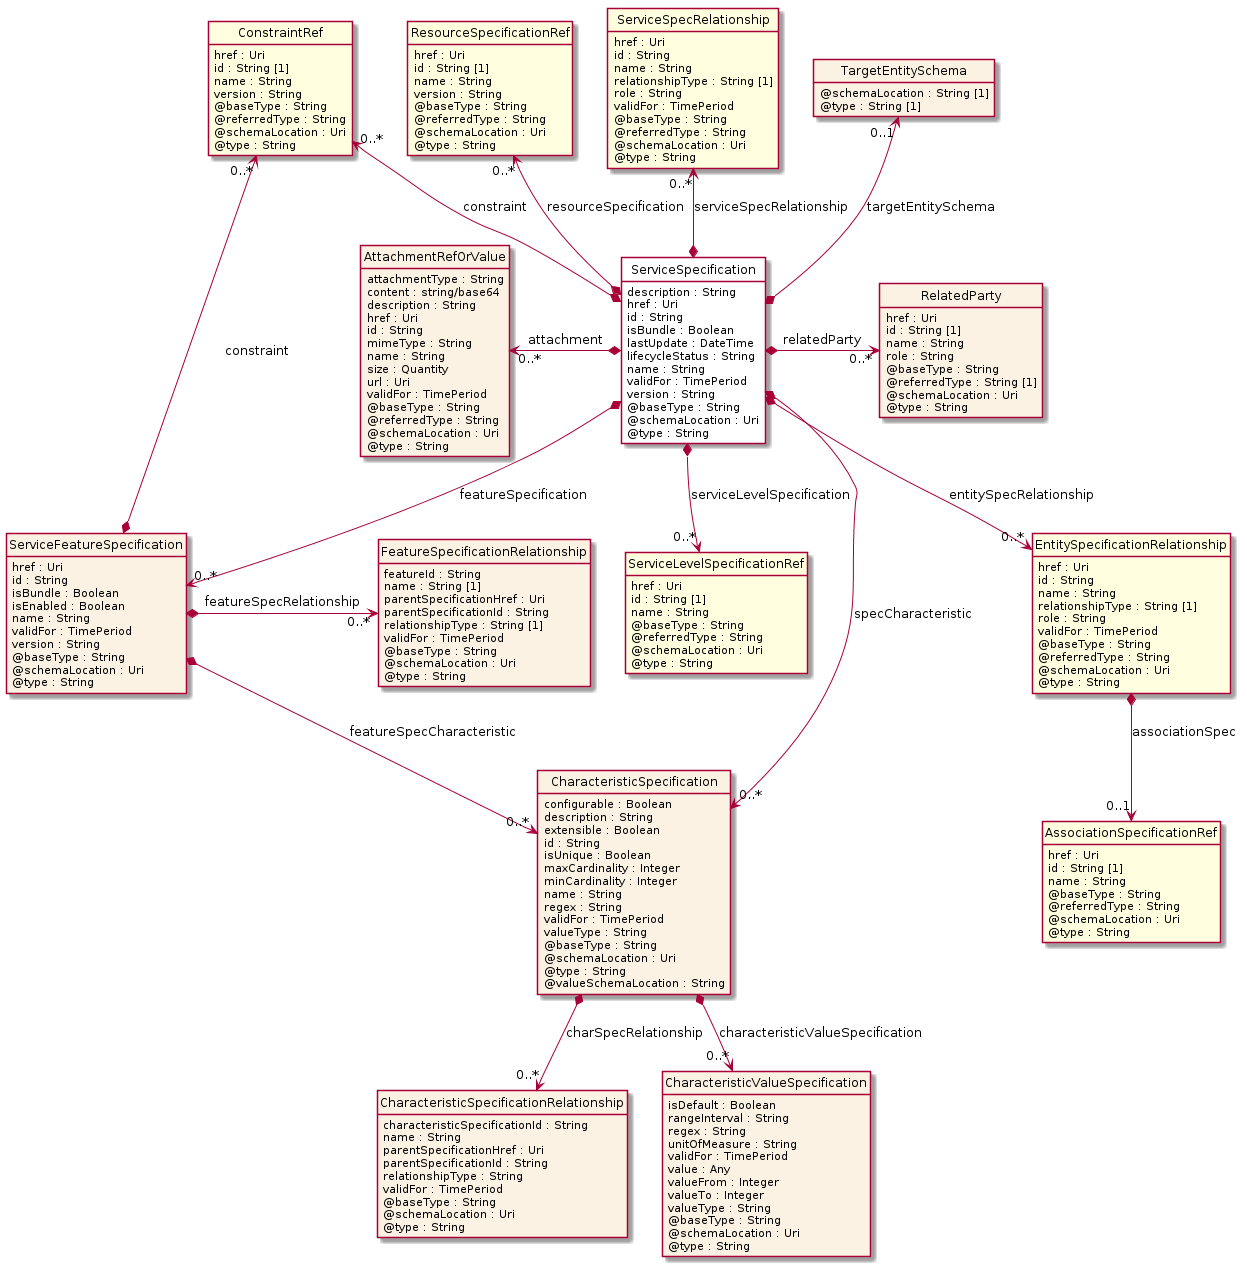

The diagram above was rendered by PlantUML. Its source (embedded in the PNG):
@startuml
hide circle
hide methods
hide stereotype
show <<Enumeration>> stereotype
skinparam class {
   BackgroundColor<<Enumeration>> #E6F5F7
   BackgroundColor<<Ref>> #FFFFE0
   BackgroundColor<<Pivot>> #FFFFFFF
   BackgroundColor<<SimpleType>> #E2F0DA
   BackgroundColor #FCF2E3
}

class ServiceSpecification <<Pivot>> {
    description : String
    href : Uri
    id : String
    isBundle : Boolean
    lastUpdate : DateTime
    lifecycleStatus : String
    name : String
    validFor : TimePeriod
    version : String
    @baseType : String
    @schemaLocation : Uri
    @type : String
}

class ServiceLevelSpecificationRef  <<Ref>> {
    href : Uri
    id : String [1]
    name : String
    @baseType : String
    @referredType : String
    @schemaLocation : Uri
    @type : String
}

class TargetEntitySchema  {
    @schemaLocation : String [1]
    @type : String [1]
}

class ResourceSpecificationRef  <<Ref>> {
    href : Uri
    id : String [1]
    name : String
    version : String
    @baseType : String
    @referredType : String
    @schemaLocation : Uri
    @type : String
}

class CharacteristicSpecification  {
    configurable : Boolean
    description : String
    extensible : Boolean
    id : String
    isUnique : Boolean
    maxCardinality : Integer
    minCardinality : Integer
    name : String
    regex : String
    validFor : TimePeriod
    valueType : String
    @baseType : String
    @schemaLocation : Uri
    @type : String
    @valueSchemaLocation : String
}

class CharacteristicSpecificationRelationship  {
    characteristicSpecificationId : String
    name : String
    parentSpecificationHref : Uri
    parentSpecificationId : String
    relationshipType : String
    validFor : TimePeriod
    @baseType : String
    @schemaLocation : Uri
    @type : String
}

class CharacteristicValueSpecification  {
    isDefault : Boolean
    rangeInterval : String
    regex : String
    unitOfMeasure : String
    validFor : TimePeriod
    value : Any
    valueFrom : Integer
    valueTo : Integer
    valueType : String
    @baseType : String
    @schemaLocation : Uri
    @type : String
}

class EntitySpecificationRelationship  <<Ref>> {
    href : Uri
    id : String
    name : String
    relationshipType : String [1]
    role : String
    validFor : TimePeriod
    @baseType : String
    @referredType : String
    @schemaLocation : Uri
    @type : String
}

class AssociationSpecificationRef  <<Ref>> {
    href : Uri
    id : String [1]
    name : String
    @baseType : String
    @referredType : String
    @schemaLocation : Uri
    @type : String
}

class RelatedParty  {
    href : Uri
    id : String [1]
    name : String
    role : String
    @baseType : String
    @referredType : String [1]
    @schemaLocation : Uri
    @type : String
}

class ServiceFeatureSpecification  {
    href : Uri
    id : String
    isBundle : Boolean
    isEnabled : Boolean
    name : String
    validFor : TimePeriod
    version : String
    @baseType : String
    @schemaLocation : Uri
    @type : String
}

class FeatureSpecificationRelationship  {
    featureId : String
    name : String [1]
    parentSpecificationHref : Uri
    parentSpecificationId : String
    relationshipType : String [1]
    validFor : TimePeriod
    @baseType : String
    @schemaLocation : Uri
    @type : String
}

class ConstraintRef  <<Ref>> {
    href : Uri
    id : String [1]
    name : String
    version : String
    @baseType : String
    @referredType : String
    @schemaLocation : Uri
    @type : String
}

class AttachmentRefOrValue  {
    attachmentType : String
    content : string/base64
    description : String
    href : Uri
    id : String
    mimeType : String
    name : String
    size : Quantity
    url : Uri
    validFor : TimePeriod
    @baseType : String
    @referredType : String
    @schemaLocation : Uri
    @type : String
}

class ServiceSpecRelationship  <<Ref>> {
    href : Uri
    id : String
    name : String
    relationshipType : String [1]
    role : String
    validFor : TimePeriod
    @baseType : String
    @referredType : String
    @schemaLocation : Uri
    @type : String
}

ConstraintRef "0..*" <--* ServiceSpecification : constraint

ServiceSpecification *-->  "0..*" CharacteristicSpecification : specCharacteristic

ServiceSpecification *-->  "0..*" ServiceFeatureSpecification : featureSpecification

ConstraintRef "0..*" <--* ServiceFeatureSpecification : constraint

ServiceFeatureSpecification *-->  "0..*" CharacteristicSpecification : featureSpecCharacteristic

AttachmentRefOrValue "0..*" <-left-* ServiceSpecification : attachment

ServiceSpecification *-right-> "0..*" RelatedParty : relatedParty

TargetEntitySchema "0..1" <--* ServiceSpecification : targetEntitySchema

ResourceSpecificationRef "0..*" <--* ServiceSpecification : resourceSpecification

ServiceSpecRelationship "0..*" <--* ServiceSpecification : serviceSpecRelationship

ServiceSpecification *-->  "0..*" ServiceLevelSpecificationRef : serviceLevelSpecification

ServiceSpecification *-->  "0..*" EntitySpecificationRelationship : entitySpecRelationship

ServiceFeatureSpecification *-right-> "0..*" FeatureSpecificationRelationship : featureSpecRelationship

CharacteristicSpecification *-->  "0..*" CharacteristicSpecificationRelationship : charSpecRelationship

CharacteristicSpecification *-->  "0..*" CharacteristicValueSpecification : characteristicValueSpecification

EntitySpecificationRelationship *-->  "0..1" AssociationSpecificationRef : associationSpec

@enduml